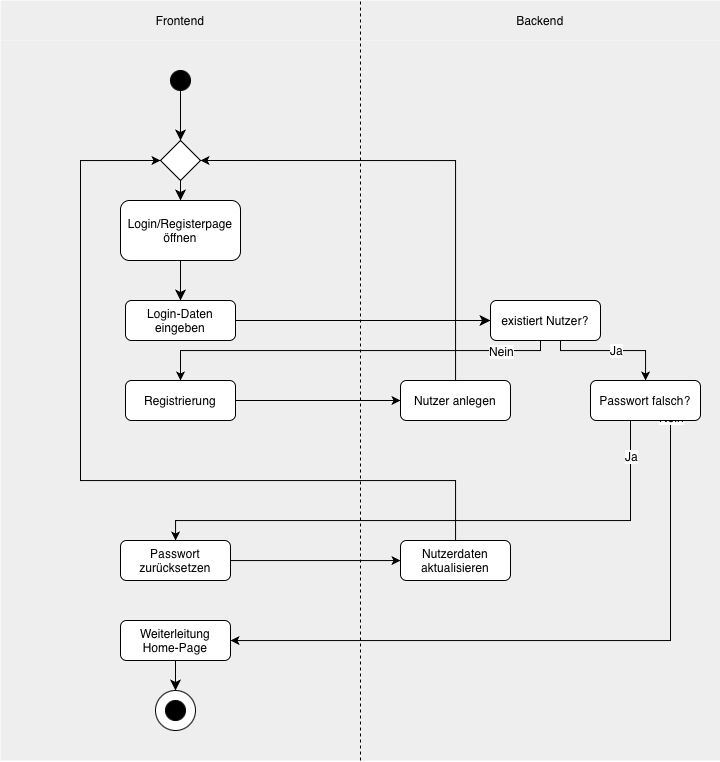

The diagram above was exported from draw.io. Its source (the exported page's mxGraphModel, read from the mxfile embedded in the PNG):
<mxGraphModel dx="1480" dy="873" grid="1" gridSize="10" guides="1" tooltips="1" connect="1" arrows="1" fold="1" page="1" pageScale="1" pageWidth="827" pageHeight="1169" math="0" shadow="0">
  <root>
    <mxCell id="0" />
    <mxCell id="1" parent="0" />
    <mxCell id="RF7LOq_OzLdva0ZokP_s-7" value="" style="rounded=0;whiteSpace=wrap;html=1;strokeColor=none;strokeWidth=0;fillColor=#EEEEEE;" vertex="1" parent="1">
      <mxGeometry x="400" y="80" width="360" height="720" as="geometry" />
    </mxCell>
    <mxCell id="RF7LOq_OzLdva0ZokP_s-2" value="Frontend" style="rounded=0;whiteSpace=wrap;html=1;strokeColor=none;strokeWidth=0;fillColor=#EEEEEE;" vertex="1" parent="1">
      <mxGeometry x="40" y="40" width="360" height="40" as="geometry" />
    </mxCell>
    <mxCell id="RF7LOq_OzLdva0ZokP_s-1" value="" style="rounded=0;whiteSpace=wrap;html=1;strokeColor=none;strokeWidth=0;fillColor=#EEEEEE;" vertex="1" parent="1">
      <mxGeometry x="40" y="80" width="360" height="720" as="geometry" />
    </mxCell>
    <mxCell id="RF7LOq_OzLdva0ZokP_s-8" value="Backend" style="rounded=0;whiteSpace=wrap;html=1;strokeColor=none;strokeWidth=0;fillColor=#EEEEEE;" vertex="1" parent="1">
      <mxGeometry x="400" y="40" width="360" height="40" as="geometry" />
    </mxCell>
    <mxCell id="RF7LOq_OzLdva0ZokP_s-11" style="edgeStyle=none;curved=1;rounded=0;orthogonalLoop=1;jettySize=auto;html=1;exitX=0.5;exitY=1;exitDx=0;exitDy=0;entryX=0.5;entryY=0;entryDx=0;entryDy=0;fontSize=12;startSize=8;endSize=8;" edge="1" parent="1" source="oa52LqmgsE5towdixKB4-2" target="oa52LqmgsE5towdixKB4-4">
      <mxGeometry relative="1" as="geometry" />
    </mxCell>
    <mxCell id="oa52LqmgsE5towdixKB4-2" value="Login/Registerpage öffnen" style="rounded=1;whiteSpace=wrap;html=1;" parent="1" vertex="1">
      <mxGeometry x="160" y="240" width="120" height="60" as="geometry" />
    </mxCell>
    <mxCell id="RF7LOq_OzLdva0ZokP_s-38" style="edgeStyle=none;curved=1;rounded=0;orthogonalLoop=1;jettySize=auto;html=1;exitX=1;exitY=0.5;exitDx=0;exitDy=0;entryX=0;entryY=0.5;entryDx=0;entryDy=0;fontSize=12;startSize=8;endSize=8;" edge="1" parent="1" source="oa52LqmgsE5towdixKB4-4" target="oa52LqmgsE5towdixKB4-19">
      <mxGeometry relative="1" as="geometry" />
    </mxCell>
    <mxCell id="oa52LqmgsE5towdixKB4-4" value="Login-Daten eingeben" style="rounded=1;whiteSpace=wrap;html=1;" parent="1" vertex="1">
      <mxGeometry x="165" y="340" width="110" height="40" as="geometry" />
    </mxCell>
    <mxCell id="RF7LOq_OzLdva0ZokP_s-39" style="edgeStyle=orthogonalEdgeStyle;rounded=0;orthogonalLoop=1;jettySize=auto;html=1;" edge="1" parent="1" source="oa52LqmgsE5towdixKB4-19" target="oa52LqmgsE5towdixKB4-20">
      <mxGeometry relative="1" as="geometry">
        <Array as="points">
          <mxPoint x="580" y="390" />
          <mxPoint x="220" y="390" />
        </Array>
      </mxGeometry>
    </mxCell>
    <mxCell id="RF7LOq_OzLdva0ZokP_s-58" value="Nein" style="edgeLabel;html=1;align=center;verticalAlign=middle;resizable=0;points=[];fontSize=12;" vertex="1" connectable="0" parent="RF7LOq_OzLdva0ZokP_s-39">
      <mxGeometry x="-0.7558" relative="1" as="geometry">
        <mxPoint as="offset" />
      </mxGeometry>
    </mxCell>
    <mxCell id="RF7LOq_OzLdva0ZokP_s-40" style="edgeStyle=orthogonalEdgeStyle;rounded=0;orthogonalLoop=1;jettySize=auto;html=1;" edge="1" parent="1" source="oa52LqmgsE5towdixKB4-19" target="oa52LqmgsE5towdixKB4-29">
      <mxGeometry relative="1" as="geometry">
        <Array as="points">
          <mxPoint x="600" y="390" />
          <mxPoint x="685" y="390" />
        </Array>
      </mxGeometry>
    </mxCell>
    <mxCell id="RF7LOq_OzLdva0ZokP_s-57" value="Ja" style="edgeLabel;html=1;align=center;verticalAlign=middle;resizable=0;points=[];fontSize=12;" vertex="1" connectable="0" parent="RF7LOq_OzLdva0ZokP_s-40">
      <mxGeometry x="0.0453" y="1" relative="1" as="geometry">
        <mxPoint as="offset" />
      </mxGeometry>
    </mxCell>
    <mxCell id="oa52LqmgsE5towdixKB4-19" value="existiert Nutzer?" style="rounded=1;whiteSpace=wrap;html=1;" parent="1" vertex="1">
      <mxGeometry x="530" y="340" width="110" height="40" as="geometry" />
    </mxCell>
    <mxCell id="RF7LOq_OzLdva0ZokP_s-42" style="edgeStyle=orthogonalEdgeStyle;rounded=0;orthogonalLoop=1;jettySize=auto;html=1;" edge="1" parent="1" source="oa52LqmgsE5towdixKB4-20" target="oa52LqmgsE5towdixKB4-40">
      <mxGeometry relative="1" as="geometry" />
    </mxCell>
    <mxCell id="oa52LqmgsE5towdixKB4-20" value="Registrierung" style="rounded=1;whiteSpace=wrap;html=1;" parent="1" vertex="1">
      <mxGeometry x="165" y="420" width="110" height="40" as="geometry" />
    </mxCell>
    <mxCell id="RF7LOq_OzLdva0ZokP_s-45" style="edgeStyle=orthogonalEdgeStyle;rounded=0;orthogonalLoop=1;jettySize=auto;html=1;" edge="1" parent="1" source="oa52LqmgsE5towdixKB4-29" target="oa52LqmgsE5towdixKB4-32">
      <mxGeometry relative="1" as="geometry">
        <Array as="points">
          <mxPoint x="670" y="560" />
          <mxPoint x="215" y="560" />
        </Array>
      </mxGeometry>
    </mxCell>
    <mxCell id="RF7LOq_OzLdva0ZokP_s-55" value="Ja" style="edgeLabel;html=1;align=center;verticalAlign=middle;resizable=0;points=[];fontSize=12;" vertex="1" connectable="0" parent="RF7LOq_OzLdva0ZokP_s-45">
      <mxGeometry x="-0.8771" relative="1" as="geometry">
        <mxPoint as="offset" />
      </mxGeometry>
    </mxCell>
    <mxCell id="RF7LOq_OzLdva0ZokP_s-46" style="edgeStyle=orthogonalEdgeStyle;rounded=0;orthogonalLoop=1;jettySize=auto;html=1;" edge="1" parent="1">
      <mxGeometry relative="1" as="geometry">
        <mxPoint x="710" y="420" as="sourcePoint" />
        <mxPoint x="270" y="680" as="targetPoint" />
        <Array as="points">
          <mxPoint x="710" y="680" />
          <mxPoint x="280" y="680" />
        </Array>
      </mxGeometry>
    </mxCell>
    <mxCell id="RF7LOq_OzLdva0ZokP_s-56" value="Nein" style="edgeLabel;html=1;align=center;verticalAlign=middle;resizable=0;points=[];fontSize=12;" vertex="1" connectable="0" parent="RF7LOq_OzLdva0ZokP_s-46">
      <mxGeometry x="-0.8952" relative="1" as="geometry">
        <mxPoint as="offset" />
      </mxGeometry>
    </mxCell>
    <mxCell id="oa52LqmgsE5towdixKB4-29" value="Passwort falsch?" style="rounded=1;whiteSpace=wrap;html=1;" parent="1" vertex="1">
      <mxGeometry x="630" y="420" width="110" height="40" as="geometry" />
    </mxCell>
    <mxCell id="RF7LOq_OzLdva0ZokP_s-52" style="edgeStyle=orthogonalEdgeStyle;rounded=0;orthogonalLoop=1;jettySize=auto;html=1;" edge="1" parent="1" source="oa52LqmgsE5towdixKB4-32" target="RF7LOq_OzLdva0ZokP_s-51">
      <mxGeometry relative="1" as="geometry">
        <Array as="points">
          <mxPoint x="400" y="600" />
          <mxPoint x="400" y="600" />
        </Array>
      </mxGeometry>
    </mxCell>
    <mxCell id="oa52LqmgsE5towdixKB4-32" value="Passwort zurücksetzen" style="rounded=1;whiteSpace=wrap;html=1;" parent="1" vertex="1">
      <mxGeometry x="160" y="580" width="110" height="40" as="geometry" />
    </mxCell>
    <mxCell id="RF7LOq_OzLdva0ZokP_s-61" style="edgeStyle=none;curved=1;rounded=0;orthogonalLoop=1;jettySize=auto;html=1;exitX=0.5;exitY=1;exitDx=0;exitDy=0;entryX=0.5;entryY=0;entryDx=0;entryDy=0;fontSize=12;startSize=8;endSize=8;" edge="1" parent="1" source="oa52LqmgsE5towdixKB4-38" target="oa52LqmgsE5towdixKB4-66">
      <mxGeometry relative="1" as="geometry" />
    </mxCell>
    <mxCell id="oa52LqmgsE5towdixKB4-38" value="Weiterleitung Home-Page" style="rounded=1;whiteSpace=wrap;html=1;" parent="1" vertex="1">
      <mxGeometry x="160" y="660" width="110" height="40" as="geometry" />
    </mxCell>
    <mxCell id="RF7LOq_OzLdva0ZokP_s-48" style="edgeStyle=orthogonalEdgeStyle;rounded=0;orthogonalLoop=1;jettySize=auto;html=1;entryX=1;entryY=0.5;entryDx=0;entryDy=0;" edge="1" parent="1" source="oa52LqmgsE5towdixKB4-40" target="RF7LOq_OzLdva0ZokP_s-49">
      <mxGeometry relative="1" as="geometry">
        <Array as="points">
          <mxPoint x="495" y="200" />
        </Array>
      </mxGeometry>
    </mxCell>
    <mxCell id="oa52LqmgsE5towdixKB4-40" value="Nutzer anlegen" style="rounded=1;whiteSpace=wrap;html=1;" parent="1" vertex="1">
      <mxGeometry x="440" y="420" width="110" height="40" as="geometry" />
    </mxCell>
    <mxCell id="oa52LqmgsE5towdixKB4-66" value="" style="ellipse;whiteSpace=wrap;html=1;aspect=fixed;" parent="1" vertex="1">
      <mxGeometry x="195" y="730" width="40" height="40" as="geometry" />
    </mxCell>
    <mxCell id="oa52LqmgsE5towdixKB4-65" value="" style="ellipse;whiteSpace=wrap;html=1;aspect=fixed;fillColor=#000000;" parent="1" vertex="1">
      <mxGeometry x="205" y="740" width="20" height="20" as="geometry" />
    </mxCell>
    <mxCell id="RF7LOq_OzLdva0ZokP_s-10" style="edgeStyle=none;curved=1;rounded=0;orthogonalLoop=1;jettySize=auto;html=1;exitX=0.5;exitY=1;exitDx=0;exitDy=0;entryX=0.5;entryY=0;entryDx=0;entryDy=0;fontSize=12;startSize=8;endSize=8;" edge="1" parent="1" source="oa52LqmgsE5towdixKB4-68" target="RF7LOq_OzLdva0ZokP_s-49">
      <mxGeometry relative="1" as="geometry" />
    </mxCell>
    <mxCell id="oa52LqmgsE5towdixKB4-68" value="" style="ellipse;whiteSpace=wrap;html=1;aspect=fixed;fillColor=#000000;" parent="1" vertex="1">
      <mxGeometry x="210" y="110" width="20" height="20" as="geometry" />
    </mxCell>
    <mxCell id="RF7LOq_OzLdva0ZokP_s-50" style="edgeStyle=none;curved=1;rounded=0;orthogonalLoop=1;jettySize=auto;html=1;exitX=0.5;exitY=1;exitDx=0;exitDy=0;entryX=0.5;entryY=0;entryDx=0;entryDy=0;fontSize=12;startSize=8;endSize=8;" edge="1" parent="1" source="RF7LOq_OzLdva0ZokP_s-49" target="oa52LqmgsE5towdixKB4-2">
      <mxGeometry relative="1" as="geometry" />
    </mxCell>
    <mxCell id="RF7LOq_OzLdva0ZokP_s-49" value="" style="rhombus;whiteSpace=wrap;html=1;" vertex="1" parent="1">
      <mxGeometry x="200" y="180" width="40" height="40" as="geometry" />
    </mxCell>
    <mxCell id="RF7LOq_OzLdva0ZokP_s-51" value="Nutzerdaten aktualisieren" style="rounded=1;whiteSpace=wrap;html=1;" vertex="1" parent="1">
      <mxGeometry x="440" y="580" width="110" height="40" as="geometry" />
    </mxCell>
    <mxCell id="RF7LOq_OzLdva0ZokP_s-59" value="" style="edgeStyle=orthogonalEdgeStyle;rounded=0;orthogonalLoop=1;jettySize=auto;html=1;entryX=0;entryY=0.5;entryDx=0;entryDy=0;" edge="1" parent="1" source="RF7LOq_OzLdva0ZokP_s-51" target="RF7LOq_OzLdva0ZokP_s-49">
      <mxGeometry relative="1" as="geometry">
        <mxPoint x="200" y="200" as="targetPoint" />
        <mxPoint x="495" y="580" as="sourcePoint" />
        <Array as="points">
          <mxPoint x="495" y="520" />
          <mxPoint x="120" y="520" />
          <mxPoint x="120" y="200" />
        </Array>
      </mxGeometry>
    </mxCell>
    <mxCell id="RF7LOq_OzLdva0ZokP_s-60" style="edgeStyle=none;curved=1;rounded=0;orthogonalLoop=1;jettySize=auto;html=1;entryX=1;entryY=0.5;entryDx=0;entryDy=0;fontSize=12;startSize=8;endSize=8;" edge="1" parent="1" source="oa52LqmgsE5towdixKB4-38" target="oa52LqmgsE5towdixKB4-38">
      <mxGeometry relative="1" as="geometry" />
    </mxCell>
    <mxCell id="RF7LOq_OzLdva0ZokP_s-62" value="" style="endArrow=none;dashed=1;html=1;rounded=0;fontSize=12;startSize=8;endSize=8;curved=1;entryX=0;entryY=0;entryDx=0;entryDy=0;exitX=0;exitY=1;exitDx=0;exitDy=0;" edge="1" parent="1" source="RF7LOq_OzLdva0ZokP_s-7" target="RF7LOq_OzLdva0ZokP_s-8">
      <mxGeometry width="50" height="50" relative="1" as="geometry">
        <mxPoint x="360" y="320" as="sourcePoint" />
        <mxPoint x="410" y="270" as="targetPoint" />
      </mxGeometry>
    </mxCell>
  </root>
</mxGraphModel>